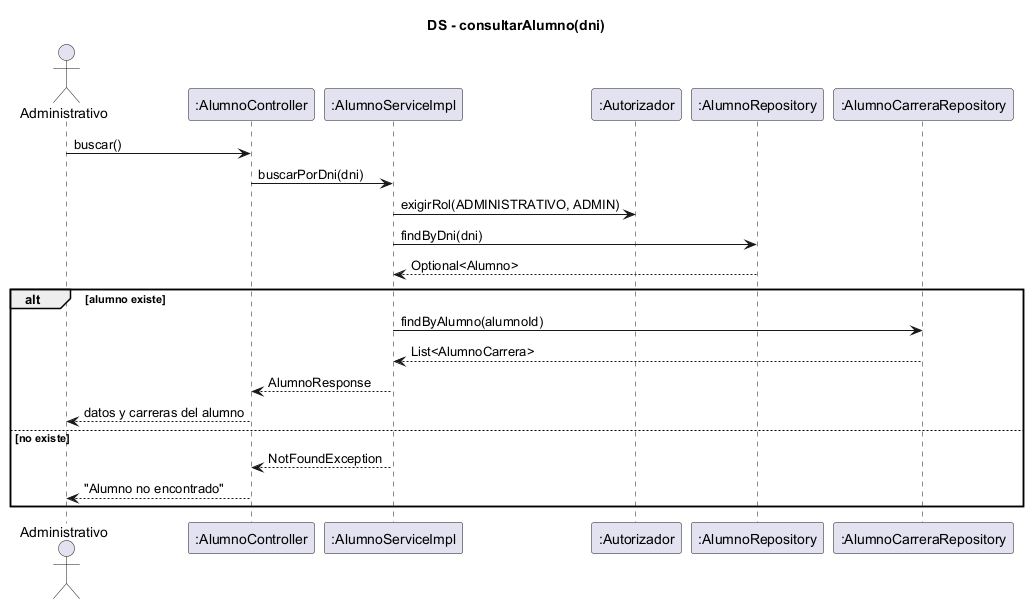

The diagram above was rendered by PlantUML. Its source (embedded in the PNG):
@startuml ds-consultar-alumno
skinparam shadowing false
title DS - consultarAlumno(dni)
actor Administrativo
participant ":AlumnoController" as C
participant ":AlumnoServiceImpl" as S
participant ":Autorizador" as AU
participant ":AlumnoRepository" as R
participant ":AlumnoCarreraRepository" as ACR

Administrativo -> C : buscar()
C -> S : buscarPorDni(dni)
S -> AU : exigirRol(ADMINISTRATIVO, ADMIN)
S -> R : findByDni(dni)
R --> S : Optional<Alumno>
alt alumno existe
  S -> ACR : findByAlumno(alumnoId)
  ACR --> S : List<AlumnoCarrera>
  S --> C : AlumnoResponse
  C --> Administrativo : datos y carreras del alumno
else no existe
  S --> C : NotFoundException
  C --> Administrativo : "Alumno no encontrado"
end
@enduml